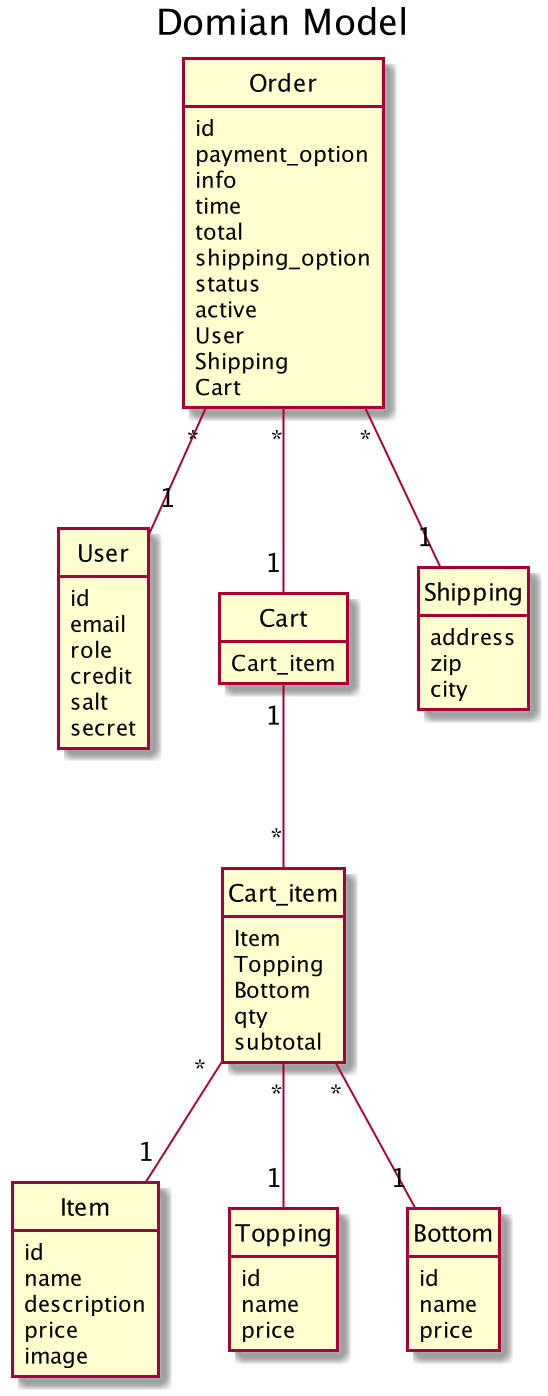

The diagram above was rendered by PlantUML. Its source (embedded in the PNG):
@startuml
Title Domian Model

hide circle
hide methods

class User {
    id
    email
    role
    credit
    salt
    secret
}

class Item {
    id
    name
    description
    price
    image
}

class Topping {
    id
    name
    price
}

class Bottom {
    id
    name
    price
}

class Cart_item {
    Item
    Topping
    Bottom
    qty
    subtotal
}

class Cart {
    Cart_item
}


class Shipping {
    address
    zip
    city
}

class Order {
    id
    payment_option
    info
    time
    total
    shipping_option
    status
    active
    User
    Shipping
    Cart
}

Order "*" -- "1" Shipping
Order "*" -- "1" User
Order "*" -- "1" Cart
Cart "1" -- "*" Cart_item
Cart_item "*" -- "1" Topping
Cart_item "*" -- "1" Bottom
Cart_item "*" -- "1" Item




@enduml